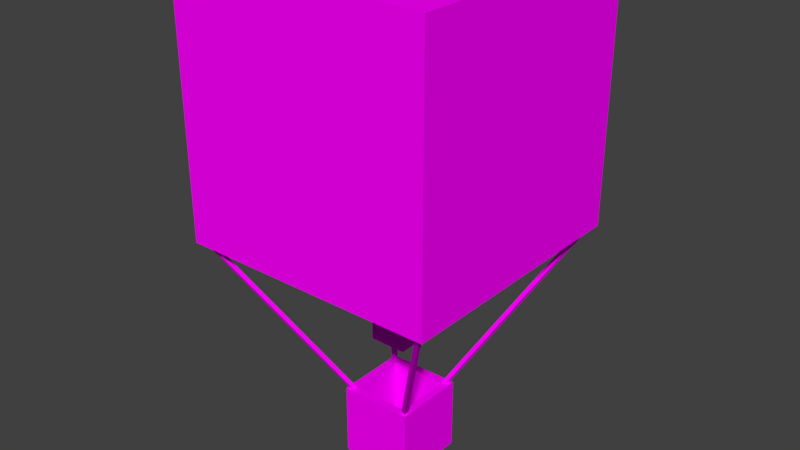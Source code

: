# Source: air_balloons.blend  (saved by Blender 2.79.0; exported with 4.5.12 LTS)
import bpy
from mathutils import Matrix  # noqa: F401  (used for matrix-valued properties, if any)

bpy.ops.wm.read_factory_settings(use_empty=True)
scene = bpy.context.scene
scene.name = 'Scene'

# ---- collections
col_collection_1 = bpy.data.collections.new('Collection 1'); scene.collection.children.link(col_collection_1)

# ---- images (referenced by path relative to the original .blend; pixels are not part of the script)
import os
ASSET_DIR = os.environ.get("B2B_ASSET_DIR", "")  # directory of the original .blend (textures are referenced by path, not embedded)
HERE = os.path.dirname(os.path.abspath(__file__))  # packed textures are extracted next to this script under _unpacked/

def load_image(name, relpath, width, height, colorspace="sRGB"):
    """Load a texture the original file referenced (path relative to the .blend, or extracted next to this script)."""
    p = next((c for c in (os.path.join(HERE, relpath), os.path.join(ASSET_DIR, relpath)) if relpath and os.path.exists(c)), "")
    if p:
        img = bpy.data.images.load(p, check_existing=True)
        img.name = name
    else:  # same state as the original file: an image datablock whose file is absent (Cycles renders it pink)
        img = bpy.data.images.new(name, width, height)
        img.source = "FILE"
        img.filepath = "//" + (relpath or name)
    img.colorspace_settings.name = colorspace
    return img
img_air_balloons_material1_png = load_image('air_balloons_material1.png', 'textures/air_balloons_material1.png', 1024, 1024, 'sRGB')

# ---- materials (node trees are filled in below, after node groups)
mat_material = bpy.data.materials.new('Material')
mat_material.alpha_threshold = 0.0
mat_material.roughness = 0.5

# ---- material node trees
mat_material.use_nodes = True; mat_material.node_tree.nodes.clear()
_N = mat_material.node_tree.nodes; _L = mat_material.node_tree.links
n0 = _N.new('ShaderNodeOutputMaterial'); n0.name = 'Material Output'; n0.location = (300, 300)
n1 = _N.new('ShaderNodeBsdfDiffuse'); n1.name = 'Diffuse BSDF'; n1.location = (10, 300)
n2 = _N.new('ShaderNodeTexImage'); n2.name = 'Image Texture'; n2.location = (-180, 300)
n2.width = 140
n2.image = img_air_balloons_material1_png
_L.new(n1.outputs[0], n0.inputs[0])
_L.new(n2.outputs[0], n1.inputs[0])
n0.is_active_output = True

# ---- world
world_world = bpy.data.worlds.new('World'); scene.world = world_world
world_world.color = (0.05088, 0.05088, 0.05088)
world_world.use_sun_shadow = False
world_world.sun_shadow_jitter_overblur = 0.0
world_world.cycles.sampling_method = 'MANUAL'

# ---- meshes
me_cube_001 = bpy.data.meshes.new('Cube.001')
me_cube_001.from_pydata([(-1.0, -1.0, -1.0), (-1.0, -1.0, 1.0), (-1.0, 1.0, -1.0), (-1.0, 1.0, 1.0), (1.0, -1.0, -1.0), (1.0, -1.0, 1.0), (1.0, 1.0, -1.0), (1.0, 1.0, 1.0), (-0.7837, -0.7837, 1.0), (-0.7837, 0.7837, 1.0), (0.7837, 0.7837, 1.0), (0.7837, -0.7837, 1.0), (-0.7837, -0.7837, -0.762), (-0.7837, 0.7837, -0.762), (0.7837, 0.7837, -0.762), (0.7837, -0.7837, -0.762), (-0.5, -0.5, 2.5), (-0.5, -0.5, 3.5), (-0.5, 0.5, 2.5), (-0.5, 0.5, 3.5), (0.5, -0.5, 2.5), (0.5, -0.5, 3.5), (0.5, 0.5, 2.5), (0.5, 0.5, 3.5), (-0.4342, 0.449, 4.371), (-0.4342, 0.449, 3.5), (-0.4342, -0.4199, 3.5), (-0.4342, -0.4199, 4.371), (0.4349, -0.4199, 3.5), (0.4349, 0.449, 3.5), (0.4349, -0.4199, 4.371), (0.4349, 0.449, 4.371), (-3.5, -3.5, 5.5), (-3.5, -3.5, 12.5), (-3.5, 3.5, 5.5), (-3.5, 3.5, 12.5), (3.5, -3.5, 5.5), (3.5, -3.5, 12.5), (3.5, 3.5, 5.5), (3.5, 3.5, 12.5), (-0.8639, 0.8639, 5.5), (-0.8639, -0.8639, 5.5), (0.8639, 0.8639, 5.5), (0.8639, -0.8639, 5.5), (-0.8639, 0.8639, 5.5), (-0.8639, -0.8639, 5.5), (0.8639, 0.8639, 5.5), (0.8639, -0.8639, 5.5), (0.4309, 0.4941, 3.475), (1.114, 1.145, 5.514), (0.4799, 0.4894, 3.46), (1.163, 1.14, 5.499), (0.4309, 0.4452, 3.491), (1.114, 1.096, 5.53), (0.4799, 0.4404, 3.476), (1.163, 1.091, 5.515), (0.4864, -0.4124, 3.475), (1.137, -1.096, 5.514), (0.4816, -0.4613, 3.46), (1.133, -1.145, 5.499), (0.4374, -0.4124, 3.491), (1.088, -1.096, 5.53), (0.4327, -0.4613, 3.476), (1.084, -1.145, 5.515), (-0.4241, -0.4767, 3.477), (-1.107, -1.128, 5.517), (-0.473, -0.4719, 3.462), (-1.156, -1.123, 5.502), (-0.4241, -0.4277, 3.493), (-1.107, -1.079, 5.532), (-0.473, -0.423, 3.478), (-1.156, -1.074, 5.517), (-0.4796, 0.4298, 3.477), (-1.131, 1.113, 5.517), (-0.4748, 0.4788, 3.462), (-1.126, 1.162, 5.502), (-0.4306, 0.4298, 3.493), (-1.082, 1.113, 5.532), (-0.4258, 0.4788, 3.478), (-1.077, 1.162, 5.517), (0.7714, -0.8732, 0.9662), (3.235, -3.39, 5.565), (0.7989, -0.7688, 1.009), (3.262, -3.286, 5.607), (0.8727, -0.877, 0.9098), (3.336, -3.394, 5.508), (0.9002, -0.7726, 0.9522), (3.364, -3.29, 5.551), (-0.7986, 0.8691, 0.9662), (-3.262, 3.386, 5.565), (-0.8261, 0.7647, 1.009), (-3.29, 3.282, 5.607), (-0.9, 0.8729, 0.9098), (-3.363, 3.39, 5.508), (-0.9275, 0.7685, 0.9522), (-3.391, 3.286, 5.551), (-0.8964, -0.7754, 0.9662), (-3.414, -3.239, 5.565), (-0.792, -0.8029, 1.009), (-3.309, -3.266, 5.607), (-0.9002, -0.8767, 0.9098), (-3.417, -3.34, 5.508), (-0.7958, -0.9042, 0.9522), (-3.313, -3.368, 5.551), (0.8691, 0.7714, 0.9662), (3.386, 3.235, 5.565), (0.7647, 0.7989, 1.009), (3.282, 3.262, 5.607), (0.8729, 0.8727, 0.9098), (3.39, 3.336, 5.508), (0.7685, 0.9002, 0.9522), (3.286, 3.364, 5.551)], [], [(0, 1, 3, 2), (2, 3, 7, 6), (6, 7, 5, 4), (4, 5, 1, 0), (2, 6, 4, 0), (7, 3, 9, 10), (11, 10, 14, 15), (5, 7, 10, 11), (3, 1, 8, 9), (1, 5, 11, 8), (14, 13, 12, 15), (9, 8, 12, 13), (8, 11, 15, 12), (10, 9, 13, 14), (16, 17, 19, 18), (18, 19, 23, 22), (22, 23, 21, 20), (20, 21, 17, 16), (18, 22, 20, 16), (23, 19, 17, 21), (26, 27, 24, 25), (28, 29, 31, 30), (32, 33, 35, 34), (34, 35, 39, 38), (38, 39, 37, 36), (36, 37, 33, 32), (38, 36, 43, 42), (39, 35, 33, 37), (42, 43, 47, 46), (36, 32, 41, 43), (34, 38, 42, 40), (32, 34, 40, 41), (41, 40, 44, 45), (43, 41, 45, 47), (40, 42, 46, 44), (48, 49, 51, 50), (50, 51, 55, 54), (54, 55, 53, 52), (52, 53, 49, 48), (50, 54, 52, 48), (55, 51, 49, 53), (56, 57, 59, 58), (58, 59, 63, 62), (62, 63, 61, 60), (60, 61, 57, 56), (58, 62, 60, 56), (63, 59, 57, 61), (64, 65, 67, 66), (66, 67, 71, 70), (70, 71, 69, 68), (68, 69, 65, 64), (66, 70, 68, 64), (71, 67, 65, 69), (72, 73, 75, 74), (74, 75, 79, 78), (78, 79, 77, 76), (76, 77, 73, 72), (74, 78, 76, 72), (79, 75, 73, 77), (80, 81, 83, 82), (82, 83, 87, 86), (86, 87, 85, 84), (84, 85, 81, 80), (82, 86, 84, 80), (87, 83, 81, 85), (88, 89, 91, 90), (90, 91, 95, 94), (94, 95, 93, 92), (92, 93, 89, 88), (90, 94, 92, 88), (95, 91, 89, 93), (96, 97, 99, 98), (98, 99, 103, 102), (102, 103, 101, 100), (100, 101, 97, 96), (98, 102, 100, 96), (103, 99, 97, 101), (104, 105, 107, 106), (106, 107, 111, 110), (110, 111, 109, 108), (108, 109, 105, 104), (106, 110, 108, 104), (111, 107, 105, 109), (44, 46, 47, 45), (30, 27, 26, 28), (31, 24, 27, 30), (28, 26, 25, 29), (29, 25, 24, 31)])
_uv = me_cube_001.uv_layers.new(name='UVMap')
_uv.uv.foreach_set('vector', [4.472e-05, 1.0, 4.472e-05, 4.472e-05, 0.2, 4.472e-05, 0.2, 1.0, 4.472e-05, 1.0, 4.472e-05, 4.472e-05, 0.2, 4.472e-05, 0.2, 1.0, 0.2, 4.472e-05, 0.2, 1.0, 4.473e-05, 1.0, 4.472e-05, 4.472e-05, 0.2, 4.472e-05, 0.2, 1.0, 4.473e-05, 1.0, 4.472e-05, 4.472e-05, 4.472e-05, 4.484e-05, 0.2, 4.472e-05, 0.2, 1.0, 4.472e-05, 1.0, 0.0, 1.0, 2.756e-07, 0.0, 0.2, 0.0001023, 0.2, 0.9999, 0.1779, 1.0, 4.218e-05, 1.0, 4.218e-05, 4.224e-05, 0.1779, 4.218e-05, 0.0, 1.0, 3.307e-07, 0.0, 0.2, 0.0001023, 0.2, 0.9999, 0.0, 1.0, 1.654e-07, 0.0, 0.2, 0.0001023, 0.2, 0.9999, 2.756e-07, 1.0, 0.0, 0.0, 0.2, 0.0001023, 0.2, 0.9999, 0.2, 1.0, 4.472e-05, 1.0, 4.474e-05, 4.472e-05, 0.2, 4.472e-05, 0.1779, 1.0, 4.218e-05, 1.0, 4.218e-05, 4.224e-05, 0.1779, 4.218e-05, 0.1779, 1.0, 4.218e-05, 1.0, 4.218e-05, 4.224e-05, 0.1779, 4.218e-05, 0.1779, 1.0, 4.218e-05, 1.0, 4.218e-05, 4.224e-05, 0.1779, 4.218e-05, 0.2, 0.9998, 0.2, -6.072e-05, 0.4, -6.072e-05, 0.4, 0.9998, 0.2, 0.9998, 0.2, -6.072e-05, 0.4, -6.072e-05, 0.4, 0.9998, 0.4, -6.072e-05, 0.4, 0.9998, 0.2, 0.9998, 0.2, -6.048e-05, 0.4, -6.072e-05, 0.4, 0.9998, 0.2, 0.9998, 0.2, -6.048e-05, 0.2, -6.072e-05, 0.4, -6.072e-05, 0.4, 0.9998, 0.2, 0.9998, 0.4, 0.9998, 0.2, 0.9998, 0.2, -6.072e-05, 0.4, -6.072e-05, 0.4001, 4.466e-05, 0.4001, 1.0, 0.5995, 1.0, 0.5995, 4.466e-05, 0.5995, 4.466e-05, 0.4001, 4.466e-05, 0.4001, 1.0, 0.5995, 1.0, 0.6, 1.0, 0.6, 9.654e-05, 0.8, 9.654e-05, 0.8, 1.0, 0.6, 1.0, 0.6, 9.654e-05, 0.8, 9.654e-05, 0.8, 1.0, 0.8, 9.654e-05, 0.8, 1.0, 0.6, 1.0, 0.6, 9.661e-05, 0.8, 9.654e-05, 0.8, 1.0, 0.6, 1.0, 0.6, 9.661e-05, 0.6, 0.9999, 0.6, 6.58e-06, 0.6754, 0.3766, 0.6754, 0.6234, 0.8, 1.0, 0.6, 1.0, 0.6, 9.654e-05, 0.8, 9.654e-05, 0.0, 0.0, 0.0, 0.0, 0.0, 0.0, 0.0, 0.0, 0.6, 6.58e-06, 0.8, 6.58e-06, 0.7247, 0.3766, 0.6754, 0.3766, 0.8, 0.9999, 0.6, 0.9999, 0.6754, 0.6234, 0.7247, 0.6234, 0.8, 6.58e-06, 0.8, 0.9999, 0.7247, 0.6234, 0.7247, 0.3766, 0.0, 0.0, 0.0, 0.0, 0.0, 0.0, 0.0, 0.0, 0.0, 0.0, 0.0, 0.0, 0.0, 0.0, 0.0, 0.0, 0.0, 0.0, 0.0, 0.0, 0.0, 0.0, 0.0, 0.0, 0.1569, 0.4055, 0.146, 0.531, 0.146, 0.4285, 0.1698, 0.4803, 0.1698, 0.4803, 0.146, 0.4285, 0.1676, 0.4285, 0.1567, 0.5541, 0.1567, 0.5541, 0.1676, 0.4285, 0.1676, 0.5311, 0.1437, 0.4792, 0.1437, 0.4792, 0.1676, 0.5311, 0.146, 0.531, 0.1569, 0.4055, 0.0, 0.0, 0.0, 0.0, 0.0, 0.0, 0.0, 0.0, 0.0, 0.0, 0.0, 0.0, 0.0, 0.0, 0.0, 0.0, 0.1413, 0.4285, 0.1304, 0.5541, 0.1436, 0.4804, 0.1197, 0.4285, 0.1197, 0.4285, 0.1436, 0.4804, 0.1306, 0.4055, 0.1197, 0.531, 0.1197, 0.531, 0.1306, 0.4055, 0.1175, 0.4792, 0.1413, 0.5311, 0.1413, 0.5311, 0.1175, 0.4792, 0.1304, 0.5541, 0.1413, 0.4285, 0.0, 0.0, 0.0, 0.0, 0.0, 0.0, 0.0, 0.0, 0.0, 0.0, 0.0, 0.0, 0.0, 0.0, 0.0, 0.0, 0.1044, 0.4055, 0.09345, 0.531, 0.09344, 0.4286, 0.1173, 0.4804, 0.1173, 0.4804, 0.09344, 0.4286, 0.115, 0.4286, 0.1041, 0.5542, 0.1041, 0.5542, 0.115, 0.4286, 0.115, 0.5311, 0.0912, 0.4793, 0.0912, 0.4793, 0.115, 0.5311, 0.09345, 0.531, 0.1044, 0.4055, 0.0, 0.0, 0.0, 0.0, 0.0, 0.0, 0.0, 0.0, 0.0, 0.0, 0.0, 0.0, 0.0, 0.0, 0.0, 0.0, 0.1325, 0.5543, 0.1221, 0.6736, 0.1221, 0.5656, 0.1472, 0.6201, 0.1472, 0.6201, 0.1221, 0.5656, 0.1426, 0.5655, 0.1322, 0.6848, 0.1322, 0.6848, 0.1426, 0.5655, 0.1426, 0.6735, 0.1175, 0.619, 0.1175, 0.619, 0.1426, 0.6735, 0.1221, 0.6736, 0.1325, 0.5543, 0.0, 0.0, 0.0, 0.0, 0.0, 0.0, 0.0, 0.0, 0.0, 0.0, 0.0, 0.0, 0.0, 0.0, 0.0, 0.0, 0.1006, 0.3757, 0.1268, 0.07284, 0.1268, 0.3188, 0.06932, 0.1947, 0.06932, 0.1947, 0.1268, 0.3188, 0.07498, 0.3188, 0.1011, 0.01596, 0.1011, 0.01596, 0.07498, 0.3188, 0.07496, 0.07284, 0.1324, 0.197, 0.1324, 0.197, 0.07496, 0.07284, 0.1268, 0.07284, 0.1006, 0.3757, 0.0, 0.0, 0.0, 0.0, 0.0, 0.0, 0.0, 0.0, 0.0, 0.0, 0.0, 0.0, 0.0, 0.0, 0.0, 0.0, 0.1639, 0.3757, 0.1901, 0.07282, 0.1901, 0.3188, 0.1326, 0.1947, 0.1326, 0.1947, 0.1901, 0.3188, 0.1383, 0.3188, 0.1644, 0.01596, 0.1644, 0.01596, 0.1383, 0.3188, 0.1382, 0.07279, 0.1957, 0.197, 0.1957, 0.197, 0.1382, 0.07279, 0.1901, 0.07282, 0.1639, 0.3757, 0.0, 0.0, 0.0, 0.0, 0.0, 0.0, 0.0, 0.0, 0.0, 0.0, 0.0, 0.0, 0.0, 0.0, 0.0, 0.0, 0.03012, 0.407, 0.03012, 0.9658, 0.02179, 0.9658, 0.02179, 0.407, 0.02003, 1.415e-05, 0.02004, 1.0, 1.415e-05, 1.0, 1.48e-05, 1.429e-05, 0.04678, 0.407, 0.04678, 0.9658, 0.03845, 0.9658, 0.03845, 0.407, 0.03845, 0.407, 0.03845, 0.9658, 0.03012, 0.9658, 0.03012, 0.407, 0.0, 0.0, 0.0, 0.0, 0.0, 0.0, 0.0, 0.0, 0.0, 0.0, 0.0, 0.0, 0.0, 0.0, 0.0, 0.0, 0.06351, 0.3188, 0.006021, 0.1947, 0.03733, 0.3757, 0.06349, 0.07289, 0.06349, 0.07289, 0.03733, 0.3757, 0.06914, 0.197, 0.01166, 0.07283, 0.01166, 0.07283, 0.06914, 0.197, 0.03783, 0.01596, 0.01167, 0.3188, 0.01167, 0.3188, 0.03783, 0.01596, 0.006021, 0.1947, 0.06351, 0.3188, 0.0, 0.0, 0.0, 0.0, 0.0, 0.0, 0.0, 0.0, 0.0, 0.0, 0.0, 0.0, 0.0, 0.0, 0.0, 0.0, 0.8, 8.207e-05, 1.0, 8.193e-05, 1.0, 1.0, 0.8, 1.0, 0.4001, 1.0, 0.5996, 1.0, 0.5996, 4.467e-05, 0.4001, 4.494e-05, 0.4017, 0.9671, 0.4017, 0.9891, 0.4061, 0.9891, 0.4061, 0.9671, 0.4, 0.0001424, 0.4, 0.0001424, 0.6, 0.0001424, 0.6, 0.0001424, 0.5996, 4.467e-05, 0.4001, 4.467e-05, 0.4001, 1.0, 0.5996, 1.0])
me_cube_001.materials.append(mat_material)
me_cube_001.use_remesh_preserve_volume = False
me_cube_001.use_remesh_preserve_attributes = False
me_cube_001.use_mirror_vertex_groups = False
me_cube_001.update()

# ---- objects
ob_cube = bpy.data.objects.new('Cube', me_cube_001)

# ---- transforms, parenting, visibility, modifiers, constraints
ob_cube.location = (0.0, 0.0, 0.05655)
ob_cube.scale = (5.4, 5.4, 5.4)
ob_cube.lineart.crease_threshold = 0.0

# ---- collection membership
col_collection_1.objects.link(ob_cube)

# ---- scene / render settings (as saved in the file)
scene.frame_start = 1; scene.frame_end = 250; scene.frame_set(1)
scene.render.engine = 'CYCLES'
scene.render.resolution_percentage = 50
scene.render.dither_intensity = 0.0
scene.cycles.use_denoising = False
scene.cycles.samples = 128
scene.cycles.sampling_pattern = 'TABULATED_SOBOL'
scene.cycles.use_adaptive_sampling = False
scene.cycles.use_light_tree = False
scene.cycles.blur_glossy = 0.0
scene.cycles.sample_clamp_indirect = 0.0
scene.view_settings.view_transform = 'Standard'
bpy.context.view_layer.update()

# ---- added for rendering (the .blend has no active camera and no usable light): camera, sun
cam_auto = bpy.data.cameras.new('AutoCamera')
cam_auto.lens = 50.0
cam_auto.sensor_width = 36.0
cam_auto.clip_end = 1467.87
ob_auto_camera = bpy.data.objects.new('AutoCamera', cam_auto)
scene.collection.objects.link(ob_auto_camera)
ob_auto_camera.location = (83.6399, -100.368, 98.0185)
ob_auto_camera.rotation_euler = (1.09748, -7.21219e-08, 0.694738)
scene.camera = ob_auto_camera
light_auto_sun = bpy.data.lights.new('AutoSun', 'SUN')
light_auto_sun.energy = 3.0
light_auto_sun.angle = 0.0523599
ob_auto_sun = bpy.data.objects.new('AutoSun', light_auto_sun)
scene.collection.objects.link(ob_auto_sun)
ob_auto_sun.rotation_euler = (0.872665, 0.174533, 0.523599)
bpy.context.view_layer.update()
